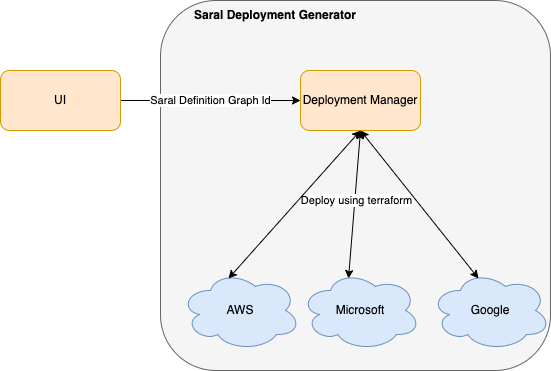

The diagram above was exported from draw.io. Its source (the exported page's mxGraphModel, read from the mxfile embedded in the PNG):
<mxGraphModel dx="901" dy="679" grid="1" gridSize="10" guides="1" tooltips="1" connect="1" arrows="1" fold="1" page="1" pageScale="1" pageWidth="850" pageHeight="1100" math="0" shadow="0">
  <root>
    <mxCell id="0" />
    <mxCell id="1" parent="0" />
    <mxCell id="IXw6RppPm3PSC1fbkySj-1" value="" style="rounded=1;whiteSpace=wrap;html=1;fillColor=#f5f5f5;fontColor=#333333;strokeColor=#666666;" parent="1" vertex="1">
      <mxGeometry x="270" y="290" width="390" height="370" as="geometry" />
    </mxCell>
    <mxCell id="IXw6RppPm3PSC1fbkySj-7" value="Deployment Manager" style="rounded=1;whiteSpace=wrap;html=1;fillColor=#ffe6cc;strokeColor=#d79b00;" parent="1" vertex="1">
      <mxGeometry x="410" y="360" width="120" height="60" as="geometry" />
    </mxCell>
    <mxCell id="IXw6RppPm3PSC1fbkySj-19" value="&lt;b&gt;Saral Deployment Generator&lt;/b&gt;" style="text;html=1;strokeColor=none;fillColor=none;align=center;verticalAlign=middle;whiteSpace=wrap;rounded=0;" parent="1" vertex="1">
      <mxGeometry x="300" y="290" width="170" height="30" as="geometry" />
    </mxCell>
    <mxCell id="IXw6RppPm3PSC1fbkySj-21" value="Saral Definition Graph Id" style="edgeStyle=orthogonalEdgeStyle;rounded=0;orthogonalLoop=1;jettySize=auto;html=1;exitX=1;exitY=0.5;exitDx=0;exitDy=0;entryX=0;entryY=0.5;entryDx=0;entryDy=0;" parent="1" source="IXw6RppPm3PSC1fbkySj-20" target="IXw6RppPm3PSC1fbkySj-7" edge="1">
      <mxGeometry relative="1" as="geometry" />
    </mxCell>
    <mxCell id="IXw6RppPm3PSC1fbkySj-20" value="UI" style="rounded=1;whiteSpace=wrap;html=1;fillColor=#ffe6cc;strokeColor=#d79b00;" parent="1" vertex="1">
      <mxGeometry x="110" y="360" width="120" height="60" as="geometry" />
    </mxCell>
    <mxCell id="IXw6RppPm3PSC1fbkySj-26" value="" style="endArrow=classic;startArrow=classic;html=1;rounded=0;entryX=0.5;entryY=1;entryDx=0;entryDy=0;exitX=0.4;exitY=0.1;exitDx=0;exitDy=0;exitPerimeter=0;" parent="1" source="IXw6RppPm3PSC1fbkySj-34" target="IXw6RppPm3PSC1fbkySj-7" edge="1">
      <mxGeometry width="50" height="50" relative="1" as="geometry">
        <mxPoint x="470" y="570" as="sourcePoint" />
        <mxPoint x="385" y="420" as="targetPoint" />
      </mxGeometry>
    </mxCell>
    <mxCell id="IXw6RppPm3PSC1fbkySj-32" value="Deploy using terraform" style="edgeLabel;html=1;align=center;verticalAlign=middle;resizable=0;points=[];" parent="IXw6RppPm3PSC1fbkySj-26" vertex="1" connectable="0">
      <mxGeometry x="0.2222" y="-2" relative="1" as="geometry">
        <mxPoint x="-2" y="12" as="offset" />
      </mxGeometry>
    </mxCell>
    <mxCell id="IXw6RppPm3PSC1fbkySj-33" value="AWS" style="ellipse;shape=cloud;whiteSpace=wrap;html=1;fillColor=#dae8fc;strokeColor=#6c8ebf;" parent="1" vertex="1">
      <mxGeometry x="290" y="560" width="120" height="80" as="geometry" />
    </mxCell>
    <mxCell id="IXw6RppPm3PSC1fbkySj-34" value="Microsoft" style="ellipse;shape=cloud;whiteSpace=wrap;html=1;fillColor=#dae8fc;strokeColor=#6c8ebf;" parent="1" vertex="1">
      <mxGeometry x="410" y="560" width="120" height="80" as="geometry" />
    </mxCell>
    <mxCell id="IXw6RppPm3PSC1fbkySj-35" value="Google" style="ellipse;shape=cloud;whiteSpace=wrap;html=1;fillColor=#dae8fc;strokeColor=#6c8ebf;" parent="1" vertex="1">
      <mxGeometry x="540" y="560" width="120" height="80" as="geometry" />
    </mxCell>
    <mxCell id="IXw6RppPm3PSC1fbkySj-36" value="" style="endArrow=classic;startArrow=classic;html=1;rounded=0;entryX=0.5;entryY=1;entryDx=0;entryDy=0;exitX=0.4;exitY=0.1;exitDx=0;exitDy=0;exitPerimeter=0;" parent="1" source="IXw6RppPm3PSC1fbkySj-33" target="IXw6RppPm3PSC1fbkySj-7" edge="1">
      <mxGeometry width="50" height="50" relative="1" as="geometry">
        <mxPoint x="480" y="580" as="sourcePoint" />
        <mxPoint x="480" y="430" as="targetPoint" />
      </mxGeometry>
    </mxCell>
    <mxCell id="IXw6RppPm3PSC1fbkySj-38" value="" style="endArrow=classic;startArrow=classic;html=1;rounded=0;entryX=0.5;entryY=1;entryDx=0;entryDy=0;exitX=0.4;exitY=0.1;exitDx=0;exitDy=0;exitPerimeter=0;" parent="1" source="IXw6RppPm3PSC1fbkySj-35" target="IXw6RppPm3PSC1fbkySj-7" edge="1">
      <mxGeometry width="50" height="50" relative="1" as="geometry">
        <mxPoint x="384.3683079632069" y="573.4475380551896" as="sourcePoint" />
        <mxPoint x="480" y="430" as="targetPoint" />
      </mxGeometry>
    </mxCell>
  </root>
</mxGraphModel>